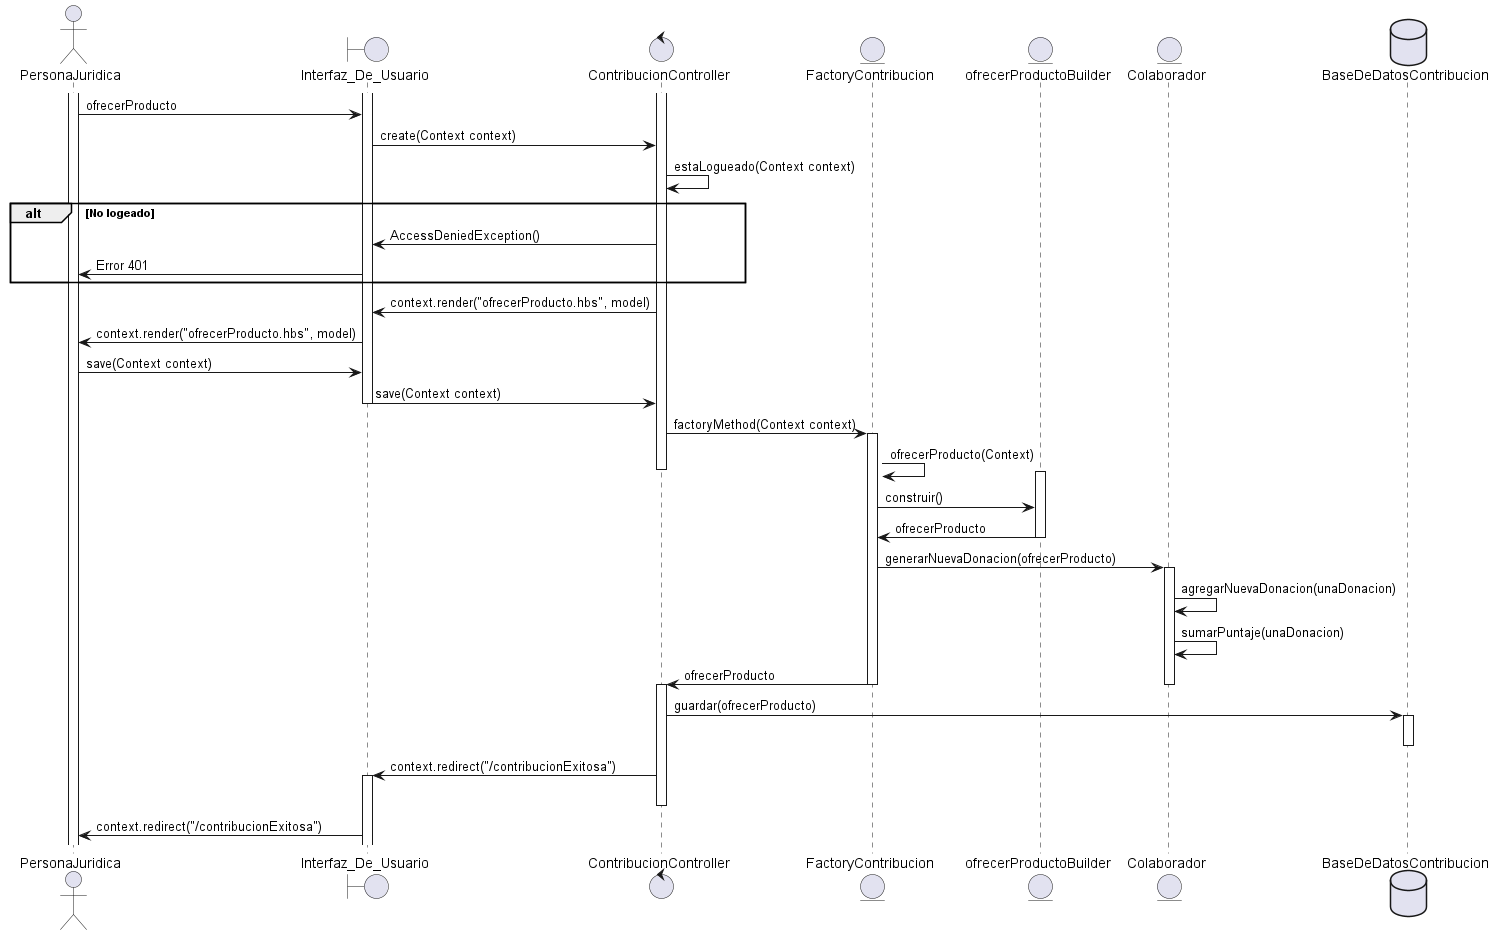

The diagram above was rendered by PlantUML. Its source (embedded in the PNG):
@startuml GenerarofrecerProducto
actor PersonaJuridica
boundary Interfaz_De_Usuario
control ContribucionController


entity FactoryContribucion
entity ofrecerProductoBuilder
entity Colaborador
database BaseDeDatosContribucion

activate PersonaJuridica
activate Interfaz_De_Usuario
activate ContribucionController
PersonaJuridica->Interfaz_De_Usuario: ofrecerProducto
Interfaz_De_Usuario->ContribucionController: create(Context context)
ContribucionController->ContribucionController: estaLogueado(Context context)


alt No logeado
    ContribucionController->Interfaz_De_Usuario: AccessDeniedException()
    Interfaz_De_Usuario->PersonaJuridica: Error 401
end

ContribucionController -> Interfaz_De_Usuario: context.render("ofrecerProducto.hbs", model)
Interfaz_De_Usuario -> PersonaJuridica: context.render("ofrecerProducto.hbs", model)

PersonaJuridica -> Interfaz_De_Usuario: save(Context context)
Interfaz_De_Usuario -> ContribucionController: save(Context context)
deactivate Interfaz_De_Usuario
ContribucionController -> FactoryContribucion: factoryMethod(Context context)

activate FactoryContribucion
FactoryContribucion -> FactoryContribucion: ofrecerProducto(Context)
deactivate ContribucionController
activate ofrecerProductoBuilder
FactoryContribucion -> ofrecerProductoBuilder: construir()
ofrecerProductoBuilder -> FactoryContribucion: ofrecerProducto
deactivate ofrecerProductoBuilder
FactoryContribucion -> Colaborador: generarNuevaDonacion(ofrecerProducto)
activate Colaborador
Colaborador -> Colaborador: agregarNuevaDonacion(unaDonacion)
Colaborador -> Colaborador: sumarPuntaje(unaDonacion)
FactoryContribucion -> ContribucionController: ofrecerProducto
deactivate Colaborador
deactivate FactoryContribucion
activate ContribucionController
ContribucionController -> BaseDeDatosContribucion: guardar(ofrecerProducto)
activate BaseDeDatosContribucion
deactivate BaseDeDatosContribucion
ContribucionController -> Interfaz_De_Usuario: context.redirect("/contribucionExitosa")
activate Interfaz_De_Usuario
deactivate ContribucionController

Interfaz_De_Usuario -> PersonaJuridica: context.redirect("/contribucionExitosa")

@enduml